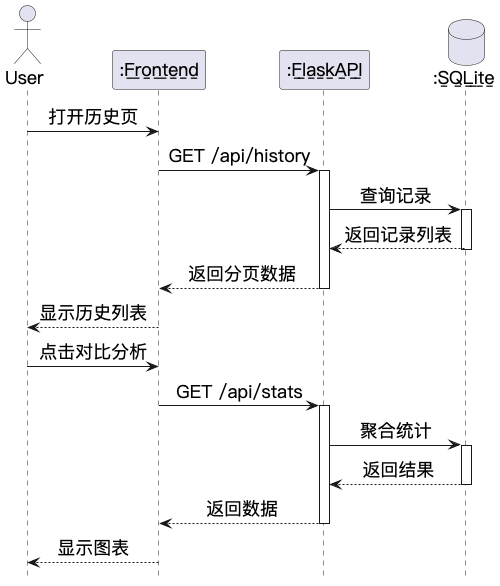

The diagram above was rendered by PlantUML. Its source (embedded in the PNG):
@startuml

skinparam backgroundColor #FFFFFF
hide footbox
skinparam lifelineStyle solid
skinparam shadowing false
skinparam defaultFontName "PingFang SC"
skinparam defaultFontSize 18
skinparam actorFontSize 18
skinparam participantFontSize 18
skinparam databaseFontSize 18
skinparam sequenceMessageAlign center

actor "User" as USER
participant ":F̲r̲o̲n̲t̲e̲n̲d̲" as FE
participant ":F̲l̲a̲s̲k̲A̲P̲I̲" as API
database ":S̲Q̲L̲i̲t̲e̲" as DB

USER -> FE: 打开历史页
FE -> API: GET /api/history
activate API
API -> DB: 查询记录
activate DB
DB --> API: 返回记录列表
deactivate DB
API --> FE: 返回分页数据
deactivate API
FE --> USER: 显示历史列表
USER -> FE: 点击对比分析
FE -> API: GET /api/stats
activate API
API -> DB: 聚合统计
activate DB
DB --> API: 返回结果
deactivate DB
API --> FE: 返回数据
deactivate API
FE --> USER: 显示图表
@enduml